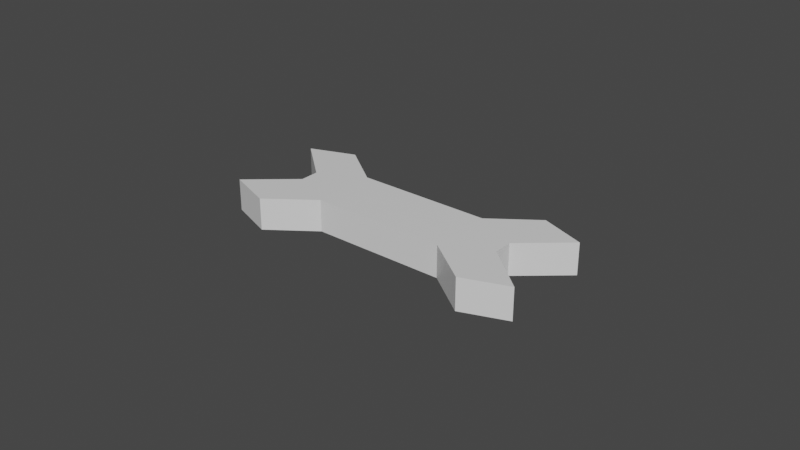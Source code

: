 # Source: StrumentoPinzabile.blend  (saved by Blender 2.90.8; exported with 4.5.12 LTS)
import bpy
from mathutils import Matrix  # noqa: F401  (used for matrix-valued properties, if any)

bpy.ops.wm.read_factory_settings(use_empty=True)
scene = bpy.context.scene
scene.name = 'Scene'

# ---- collections
col_collection = bpy.data.collections.new('Collection'); scene.collection.children.link(col_collection)

# ---- materials (node trees are filled in below, after node groups)
mat_material = bpy.data.materials.new('Material')
mat_material.alpha_threshold = 0.0
mat_material.use_transparent_shadow = False
mat_material.line_color = (0.0, 0.0, 0.0, 1.0)

# ---- node groups
ng_auto_smooth = bpy.data.node_groups.new('Auto Smooth', 'GeometryNodeTree')
_s = ng_auto_smooth.interface.new_socket(name='Geometry', in_out='OUTPUT', socket_type='NodeSocketGeometry')
_s = ng_auto_smooth.interface.new_socket(name='Geometry', in_out='INPUT', socket_type='NodeSocketGeometry')
_s = ng_auto_smooth.interface.new_socket(name='Angle', in_out='INPUT', socket_type='NodeSocketFloat')
_s.subtype = 'ANGLE'
_s.min_value = 0.0
_s.max_value = 3.142
ng_auto_smooth.is_modifier = True
_N = ng_auto_smooth.nodes; _L = ng_auto_smooth.links
n0 = _N.new('NodeGroupOutput'); n0.name = 'Group Output'; n0.location = (480, -100)
n1 = _N.new('NodeGroupInput'); n1.name = 'Group Input'; n1.location = (-420, -300)
n2 = _N.new('NodeGroupInput'); n2.name = 'Group Input.001'; n2.location = (-60, -100)
n3 = _N.new('GeometryNodeSetShadeSmooth'); n3.name = 'Set Shade Smooth'; n3.location = (120, -100)
n3.domain = 'EDGE'
n4 = _N.new('GeometryNodeSetShadeSmooth'); n4.name = 'Set Shade Smooth.001'; n4.location = (300, -100)
n5 = _N.new('GeometryNodeInputMeshEdgeAngle'); n5.name = 'Edge Angle'; n5.location = (-420, -220)
n6 = _N.new('GeometryNodeInputEdgeSmooth'); n6.name = 'Is Edge Smooth'; n6.location = (-60, -160)
n7 = _N.new('GeometryNodeInputShadeSmooth'); n7.name = 'Is Face Smooth'; n7.location = (-240, -340)
n8 = _N.new('FunctionNodeBooleanMath'); n8.name = 'Boolean Math'; n8.location = (-60, -220)
n9 = _N.new('FunctionNodeCompare'); n9.name = 'Compare'; n9.location = (-240, -180)
n9.operation = 'LESS_EQUAL'
_L.new(n5.outputs[0], n9.inputs[0])
_L.new(n4.outputs[0], n0.inputs[0])
_L.new(n1.outputs[1], n9.inputs[1])
_L.new(n9.outputs[0], n8.inputs[0])
_L.new(n7.outputs[0], n8.inputs[1])
_L.new(n2.outputs[0], n3.inputs[0])
_L.new(n6.outputs[0], n3.inputs[1])
_L.new(n3.outputs[0], n4.inputs[0])
_L.new(n8.outputs[0], n3.inputs[2])
n0.is_active_output = True

# ---- material node trees
mat_material.use_nodes = True; mat_material.node_tree.nodes.clear()
_N = mat_material.node_tree.nodes; _L = mat_material.node_tree.links
n0 = _N.new('ShaderNodeOutputMaterial'); n0.name = 'Material Output'; n0.location = (300, 300)
n1 = _N.new('ShaderNodeBsdfPrincipled'); n1.name = 'Principled BSDF'; n1.location = (10, 300)
n1.distribution = 'GGX'
n1.subsurface_method = 'BURLEY'
n1.inputs[2].default_value = 0.4
n1.inputs[3].default_value = 1.45
n1.inputs[27].default_value = (0.0, 0.0, 0.0, 1.0)
n1.inputs[28].default_value = 1.0
_L.new(n1.outputs[0], n0.inputs[0])
n0.is_active_output = True

# ---- world
world_world = bpy.data.worlds.new('World'); scene.world = world_world
world_world.use_nodes = True; world_world.node_tree.nodes.clear()
_N = world_world.node_tree.nodes; _L = world_world.node_tree.links
n0 = _N.new('ShaderNodeOutputWorld'); n0.name = 'World Output'; n0.location = (300, 300)
n1 = _N.new('ShaderNodeBackground'); n1.name = 'Background'; n1.location = (10, 300)
n1.inputs[0].default_value = (0.05088, 0.05088, 0.05088, 1.0)
_L.new(n1.outputs[0], n0.inputs[0])
n0.is_active_output = True
world_world.color = (0.05088, 0.05088, 0.05088)
world_world.use_sun_shadow = False
world_world.sun_shadow_jitter_overblur = 0.0

# ---- meshes
me_cube_001 = bpy.data.meshes.new('Cube.001')
me_cube_001.from_pydata([(-0.0364, 0.02111, 0.005166), (-0.0364, 0.02111, -0.005166), (-0.0364, 0.003083, 0.005138), (-0.0364, 0.003083, -0.005138), (-0.05096, 0.01569, 0.005152), (-0.05096, 0.01569, -0.005152)], [], [(3, 4, 5), (5, 0, 1), (2, 1, 0), (5, 1, 3), (4, 2, 0), (3, 2, 4), (5, 4, 0), (2, 3, 1)])
_uv = me_cube_001.uv_layers.new(name='UVMap')
_uv.uv.foreach_set('vector', [0.375, 0.5, 0.625, 0.5, 0.375, 0.5, 0.375, 0.5, 0.625, 0.5, 0.375, 0.5, 0.0, 0.0, 0.0, 0.0, 0.0, 0.0, 0.375, 0.5, 0.0, 0.0, 0.375, 0.5, 0.0, 0.0, 0.0, 0.0, 0.0, 0.0, 0.375, 0.5, 0.625, 0.5, 0.625, 0.5, 0.375, 0.5, 0.625, 0.5, 0.625, 0.5, 0.0, 0.0, 0.0, 0.0, 0.0, 0.0])
me_cube_001.materials.append(mat_material)
me_cube_001.use_remesh_preserve_volume = False
me_cube_001.use_remesh_preserve_attributes = False
me_cube_001.use_mirror_vertex_groups = False
me_cube_001.update()
me_cube_002 = bpy.data.meshes.new('Cube.002')
me_cube_002.from_pydata([(-0.0364, -0.02111, 0.005166), (-0.0364, -0.02111, -0.005166), (-0.0364, -0.003083, 0.005138), (-0.0364, -0.003083, -0.005138), (-0.05096, -0.01569, -0.005152), (-0.05096, -0.01569, 0.005152)], [], [(2, 4, 5), (5, 1, 0), (0, 3, 2), (4, 3, 1), (2, 5, 0), (2, 3, 4), (5, 4, 1), (0, 1, 3)])
_uv = me_cube_002.uv_layers.new(name='UVMap')
_uv.uv.foreach_set('vector', [0.625, 0.75, 0.375, 0.75, 0.625, 0.75, 0.625, 0.75, 0.375, 0.75, 0.625, 0.75, 0.0, 0.0, 0.0, 0.0, 0.0, 0.0, 0.375, 0.75, 0.0, 0.0, 0.375, 0.75, 0.0, 0.0, 0.0, 0.0, 0.0, 0.0, 0.625, 0.75, 0.375, 0.75, 0.375, 0.75, 0.625, 0.75, 0.375, 0.75, 0.375, 0.75, 0.0, 0.0, 0.0, 0.0, 0.0, 0.0])
me_cube_002.materials.append(mat_material)
me_cube_002.use_remesh_preserve_volume = False
me_cube_002.use_remesh_preserve_attributes = False
me_cube_002.use_mirror_vertex_groups = False
me_cube_002.update()
me_cube_003 = bpy.data.meshes.new('Cube.003')
me_cube_003.from_pydata([(-0.02184, 0.0104, 0.0052), (-0.02184, 0.0104, -0.0052), (-0.02184, -0.0104, 0.0052), (-0.02184, -0.0104, -0.0052), (-0.0364, 0.02111, 0.005166), (-0.0364, 0.02111, -0.005166), (-0.0364, -0.02111, 0.005166), (-0.0364, -0.02111, -0.005166), (-0.0364, 0.003083, 0.005138), (-0.0364, 0.003083, -0.005138), (-0.0364, -0.003083, 0.005138), (-0.0364, -0.003083, -0.005138)], [], [(5, 0, 1), (6, 3, 2), (11, 8, 9), (9, 5, 1), (8, 10, 2), (6, 11, 7), (9, 4, 5), (0, 3, 1), (5, 4, 0), (6, 7, 3), (11, 10, 8), (1, 3, 9), (3, 7, 11), (9, 3, 11), (6, 2, 10), (2, 0, 8), (0, 4, 8), (6, 10, 11), (9, 8, 4), (0, 2, 3)])
_uv = me_cube_003.uv_layers.new(name='UVMap')
_uv.uv.foreach_set('vector', [0.375, 0.5, 0.625, 0.5, 0.375, 0.5, 0.625, 0.75, 0.375, 0.75, 0.625, 0.75, 0.375, 0.75, 0.625, 0.5, 0.375, 0.5, 0.0, 0.0, 0.0, 0.0, 0.0, 0.0, 0.625, 0.5, 0.0, 0.0, 0.625, 0.75, 0.625, 0.75, 0.0, 0.0, 0.0, 0.0, 0.0, 0.0, 0.0, 0.0, 0.0, 0.0, 0.625, 0.5, 0.0, 0.0, 0.0, 0.0, 0.375, 0.5, 0.625, 0.5, 0.625, 0.5, 0.625, 0.75, 0.375, 0.75, 0.375, 0.75, 0.375, 0.75, 0.625, 0.75, 0.625, 0.5, 0.0, 0.0, 0.0, 0.0, 0.0, 0.0, 0.0, 0.0, 0.0, 0.0, 0.0, 0.0, 0.0, 0.0, 0.0, 0.0, 0.0, 0.0, 0.625, 0.75, 0.625, 0.75, 0.0, 0.0, 0.625, 0.75, 0.625, 0.5, 0.625, 0.5, 0.625, 0.5, 0.0, 0.0, 0.625, 0.5, 0.625, 0.75, 0.625, 0.75, 0.0, 0.0, 0.0, 0.0, 0.625, 0.5, 0.0, 0.0, 0.625, 0.5, 0.625, 0.75, 0.0, 0.0])
me_cube_003.materials.append(mat_material)
me_cube_003.use_remesh_preserve_volume = False
me_cube_003.use_remesh_preserve_attributes = False
me_cube_003.use_mirror_vertex_groups = False
me_cube_003.update()
me_cube_004 = bpy.data.meshes.new('Cube.004')
me_cube_004.from_pydata([(-0.02184, 0.0104, 0.0052), (-0.02184, 0.0104, -0.0052), (-0.02184, -0.0104, 0.0052), (-0.02184, -0.0104, -0.0052), (0.02184, 0.0104, 0.0052), (0.02184, 0.0104, -0.0052), (0.02184, -0.0104, 0.0052), (0.02184, -0.0104, -0.0052), (0.0, 0.0104, 0.0052), (0.0, 0.0104, -0.0052), (0.0, -0.0104, 0.0052), (0.0, -0.0104, -0.0052)], [], [(2, 8, 0), (11, 2, 3), (11, 1, 9), (1, 8, 9), (8, 6, 4), (6, 11, 7), (5, 11, 9), (8, 5, 9), (3, 0, 1), (4, 7, 5), (2, 10, 8), (11, 10, 2), (11, 3, 1), (1, 0, 8), (8, 10, 6), (6, 10, 11), (5, 7, 11), (8, 4, 5), (3, 2, 0), (4, 6, 7)])
_uv = me_cube_004.uv_layers.new(name='UVMap')
_uv.uv.foreach_set('vector', [0.625, 0.75, 0.875, 0.5, 0.625, 0.5, 0.375, 1.0, 0.625, 0.75, 0.375, 0.75, 0.125, 0.75, 0.375, 0.5, 0.125, 0.5, 0.375, 0.5, 0.625, 0.25, 0.375, 0.25, 0.875, 0.5, 0.625, 0.75, 0.625, 0.5, 0.625, 0.75, 0.375, 1.0, 0.375, 0.75, 0.375, 0.5, 0.125, 0.75, 0.125, 0.5, 0.625, 0.25, 0.375, 0.5, 0.375, 0.25, 0.375, 0.75, 0.625, 0.5, 0.375, 0.5, 0.625, 0.5, 0.375, 0.75, 0.375, 0.5, 0.625, 0.75, 0.875, 0.75, 0.875, 0.5, 0.375, 1.0, 0.625, 1.0, 0.625, 0.75, 0.125, 0.75, 0.375, 0.75, 0.375, 0.5, 0.375, 0.5, 0.625, 0.5, 0.625, 0.25, 0.875, 0.5, 0.875, 0.75, 0.625, 0.75, 0.625, 0.75, 0.625, 1.0, 0.375, 1.0, 0.375, 0.5, 0.375, 0.75, 0.125, 0.75, 0.625, 0.25, 0.625, 0.5, 0.375, 0.5, 0.375, 0.75, 0.625, 0.75, 0.625, 0.5, 0.625, 0.5, 0.625, 0.75, 0.375, 0.75])
me_cube_004.materials.append(mat_material)
me_cube_004.use_remesh_preserve_volume = False
me_cube_004.use_remesh_preserve_attributes = False
me_cube_004.use_mirror_vertex_groups = False
me_cube_004.update()
me_cube_005 = bpy.data.meshes.new('Cube.005')
me_cube_005.from_pydata([(0.0364, 0.02111, 0.005166), (0.0364, 0.02111, -0.005166), (0.0364, 0.003083, 0.005138), (0.0364, 0.003083, -0.005138), (0.05096, 0.01569, 0.005152), (0.05096, 0.01569, -0.005152)], [], [(4, 3, 5), (0, 5, 1), (4, 0, 2), (5, 3, 1), (3, 0, 1), (4, 2, 3), (0, 4, 5), (3, 2, 0)])
_uv = me_cube_005.uv_layers.new(name='UVMap')
_uv.uv.foreach_set('vector', [0.625, 0.5, 0.375, 0.5, 0.375, 0.5, 0.625, 0.5, 0.375, 0.5, 0.375, 0.5, 0.625, 0.5, 0.625, 0.5, 0.625, 0.5, 0.375, 0.5, 0.375, 0.5, 0.375, 0.5, 0.375, 0.5, 0.625, 0.5, 0.375, 0.5, 0.625, 0.5, 0.625, 0.5, 0.375, 0.5, 0.625, 0.5, 0.625, 0.5, 0.375, 0.5, 0.375, 0.5, 0.625, 0.5, 0.625, 0.5])
me_cube_005.materials.append(mat_material)
me_cube_005.use_remesh_preserve_volume = False
me_cube_005.use_remesh_preserve_attributes = False
me_cube_005.use_mirror_vertex_groups = False
me_cube_005.update()
me_cube_006 = bpy.data.meshes.new('Cube.006')
me_cube_006.from_pydata([(0.0364, -0.02111, 0.005166), (0.0364, -0.02111, -0.005166), (0.0364, -0.003083, 0.005138), (0.0364, -0.003083, -0.005138), (0.05096, -0.01569, -0.005152), (0.05096, -0.01569, 0.005152)], [], [(4, 2, 5), (1, 5, 0), (5, 2, 0), (4, 1, 3), (0, 3, 1), (4, 3, 2), (1, 4, 5), (0, 2, 3)])
_uv = me_cube_006.uv_layers.new(name='UVMap')
_uv.uv.foreach_set('vector', [0.375, 0.75, 0.625, 0.75, 0.625, 0.75, 0.375, 0.75, 0.625, 0.75, 0.625, 0.75, 0.625, 0.75, 0.625, 0.75, 0.625, 0.75, 0.375, 0.75, 0.375, 0.75, 0.375, 0.75, 0.625, 0.75, 0.375, 0.75, 0.375, 0.75, 0.375, 0.75, 0.375, 0.75, 0.625, 0.75, 0.375, 0.75, 0.375, 0.75, 0.625, 0.75, 0.625, 0.75, 0.625, 0.75, 0.375, 0.75])
me_cube_006.materials.append(mat_material)
me_cube_006.use_remesh_preserve_volume = False
me_cube_006.use_remesh_preserve_attributes = False
me_cube_006.use_mirror_vertex_groups = False
me_cube_006.update()
me_cube_007 = bpy.data.meshes.new('Cube.007')
me_cube_007.from_pydata([(0.02184, 0.0104, 0.0052), (0.02184, 0.0104, -0.0052), (0.02184, -0.0104, 0.0052), (0.02184, -0.0104, -0.0052), (0.0364, 0.02111, 0.005166), (0.0364, 0.02111, -0.005166), (0.0364, -0.02111, 0.005166), (0.0364, -0.02111, -0.005166), (0.0364, 0.003083, 0.005138), (0.0364, 0.003083, -0.005138), (0.0364, -0.003083, 0.005138), (0.0364, -0.003083, -0.005138)], [], [(0, 5, 1), (3, 6, 2), (8, 11, 9), (8, 4, 0), (11, 7, 3), (4, 9, 5), (11, 6, 7), (3, 0, 1), (0, 4, 5), (3, 7, 6), (8, 10, 11), (0, 2, 8), (2, 6, 10), (8, 2, 10), (3, 1, 11), (1, 5, 9), (11, 1, 9), (4, 8, 9), (11, 10, 6), (3, 2, 0)])
_uv = me_cube_007.uv_layers.new(name='UVMap')
_uv.uv.foreach_set('vector', [0.625, 0.5, 0.375, 0.5, 0.375, 0.5, 0.375, 0.75, 0.625, 0.75, 0.625, 0.75, 0.625, 0.5, 0.375, 0.75, 0.375, 0.5, 0.625, 0.5, 0.625, 0.5, 0.625, 0.5, 0.375, 0.75, 0.375, 0.75, 0.375, 0.75, 0.625, 0.5, 0.375, 0.5, 0.375, 0.5, 0.375, 0.75, 0.625, 0.75, 0.375, 0.75, 0.375, 0.75, 0.625, 0.5, 0.375, 0.5, 0.625, 0.5, 0.625, 0.5, 0.375, 0.5, 0.375, 0.75, 0.375, 0.75, 0.625, 0.75, 0.625, 0.5, 0.625, 0.75, 0.375, 0.75, 0.625, 0.5, 0.625, 0.75, 0.625, 0.5, 0.625, 0.75, 0.625, 0.75, 0.625, 0.75, 0.625, 0.5, 0.625, 0.75, 0.625, 0.75, 0.375, 0.75, 0.375, 0.5, 0.375, 0.75, 0.375, 0.5, 0.375, 0.5, 0.375, 0.5, 0.375, 0.75, 0.375, 0.5, 0.375, 0.5, 0.625, 0.5, 0.625, 0.5, 0.375, 0.5, 0.375, 0.75, 0.625, 0.75, 0.625, 0.75, 0.375, 0.75, 0.625, 0.75, 0.625, 0.5])
me_cube_007.materials.append(mat_material)
me_cube_007.use_remesh_preserve_volume = False
me_cube_007.use_remesh_preserve_attributes = False
me_cube_007.use_mirror_vertex_groups = False
me_cube_007.update()

# ---- objects
ob_cube_001 = bpy.data.objects.new('Cube.001', me_cube_001)
ob_cube_002 = bpy.data.objects.new('Cube.002', me_cube_002)
ob_cube_003 = bpy.data.objects.new('Cube.003', me_cube_003)
ob_cube_004 = bpy.data.objects.new('Cube.004', me_cube_004)
ob_cube_005 = bpy.data.objects.new('Cube.005', me_cube_005)
ob_cube_006 = bpy.data.objects.new('Cube.006', me_cube_006)
ob_cube_007 = bpy.data.objects.new('Cube.007', me_cube_007)

# ---- transforms, parenting, visibility, modifiers, constraints
ob_cube_001.location = (0.0, 0.0, 0.0)
ob_cube_001.lock_rotations_4d = False
ob_cube_001.empty_display_type = 'ARROWS'
ob_cube_001.lineart.crease_threshold = 0.0
_m = ob_cube_001.modifiers.new('Auto Smooth', 'NODES')
_m.node_group = ng_auto_smooth
_gi = [s.identifier for s in ng_auto_smooth.interface.items_tree if s.item_type == 'SOCKET' and s.in_out == 'INPUT']
_m[_gi[1]] = 0.5236  # Angle
ob_cube_002.location = (0.0, 0.0, 0.0)
ob_cube_002.lock_rotations_4d = False
ob_cube_002.empty_display_type = 'ARROWS'
ob_cube_002.lineart.crease_threshold = 0.0
_m = ob_cube_002.modifiers.new('Auto Smooth', 'NODES')
_m.node_group = ng_auto_smooth
_gi = [s.identifier for s in ng_auto_smooth.interface.items_tree if s.item_type == 'SOCKET' and s.in_out == 'INPUT']
_m[_gi[1]] = 0.5236  # Angle
ob_cube_003.location = (0.0, 0.0, 0.0)
ob_cube_003.lock_rotations_4d = False
ob_cube_003.empty_display_type = 'ARROWS'
ob_cube_003.lineart.crease_threshold = 0.0
_m = ob_cube_003.modifiers.new('Auto Smooth', 'NODES')
_m.node_group = ng_auto_smooth
_gi = [s.identifier for s in ng_auto_smooth.interface.items_tree if s.item_type == 'SOCKET' and s.in_out == 'INPUT']
_m[_gi[1]] = 0.5236  # Angle
ob_cube_004.location = (0.0, 0.0, 0.0)
ob_cube_004.lock_rotations_4d = False
ob_cube_004.empty_display_type = 'ARROWS'
ob_cube_004.lineart.crease_threshold = 0.0
_m = ob_cube_004.modifiers.new('Auto Smooth', 'NODES')
_m.node_group = ng_auto_smooth
_gi = [s.identifier for s in ng_auto_smooth.interface.items_tree if s.item_type == 'SOCKET' and s.in_out == 'INPUT']
_m[_gi[1]] = 0.5236  # Angle
ob_cube_005.location = (0.0, 0.0, 0.0)
ob_cube_005.lock_rotations_4d = False
ob_cube_005.empty_display_type = 'ARROWS'
ob_cube_005.lineart.crease_threshold = 0.0
_m = ob_cube_005.modifiers.new('Auto Smooth', 'NODES')
_m.node_group = ng_auto_smooth
_gi = [s.identifier for s in ng_auto_smooth.interface.items_tree if s.item_type == 'SOCKET' and s.in_out == 'INPUT']
_m[_gi[1]] = 0.5236  # Angle
ob_cube_006.location = (0.0, 0.0, 0.0)
ob_cube_006.lock_rotations_4d = False
ob_cube_006.empty_display_type = 'ARROWS'
ob_cube_006.lineart.crease_threshold = 0.0
_m = ob_cube_006.modifiers.new('Auto Smooth', 'NODES')
_m.node_group = ng_auto_smooth
_gi = [s.identifier for s in ng_auto_smooth.interface.items_tree if s.item_type == 'SOCKET' and s.in_out == 'INPUT']
_m[_gi[1]] = 0.5236  # Angle
ob_cube_007.location = (0.0, 0.0, 0.0)
ob_cube_007.lock_rotations_4d = False
ob_cube_007.empty_display_type = 'ARROWS'
ob_cube_007.lineart.crease_threshold = 0.0
_m = ob_cube_007.modifiers.new('Auto Smooth', 'NODES')
_m.node_group = ng_auto_smooth
_gi = [s.identifier for s in ng_auto_smooth.interface.items_tree if s.item_type == 'SOCKET' and s.in_out == 'INPUT']
_m[_gi[1]] = 0.5236  # Angle

# ---- collection membership
col_collection.objects.link(ob_cube_001)
col_collection.objects.link(ob_cube_002)
col_collection.objects.link(ob_cube_003)
col_collection.objects.link(ob_cube_004)
col_collection.objects.link(ob_cube_005)
col_collection.objects.link(ob_cube_006)
col_collection.objects.link(ob_cube_007)

# ---- scene / render settings (as saved in the file)
scene.frame_start = 1; scene.frame_end = 250; scene.frame_set(1)
scene.render.engine = 'BLENDER_EEVEE_NEXT'
scene.cycles.use_denoising = False
scene.cycles.samples = 128
scene.cycles.sampling_pattern = 'TABULATED_SOBOL'
scene.cycles.use_adaptive_sampling = False
scene.cycles.use_light_tree = False
scene.view_settings.view_transform = 'Filmic'
bpy.context.view_layer.update()

# ---- added for rendering (the .blend has no active camera and no usable light): camera, sun
cam_auto = bpy.data.cameras.new('AutoCamera')
cam_auto.lens = 50.0
cam_auto.sensor_width = 36.0
cam_auto.clip_end = 1000.0
ob_auto_camera = bpy.data.objects.new('AutoCamera', cam_auto)
scene.collection.objects.link(ob_auto_camera)
ob_auto_camera.location = (0.185045, -0.222054, 0.148036)
ob_auto_camera.rotation_euler = (1.09748, -7.21219e-08, 0.694738)
scene.camera = ob_auto_camera
light_auto_sun = bpy.data.lights.new('AutoSun', 'SUN')
light_auto_sun.energy = 3.0
light_auto_sun.angle = 0.0523599
ob_auto_sun = bpy.data.objects.new('AutoSun', light_auto_sun)
scene.collection.objects.link(ob_auto_sun)
ob_auto_sun.rotation_euler = (0.872665, 0.174533, 0.523599)
bpy.context.view_layer.update()
